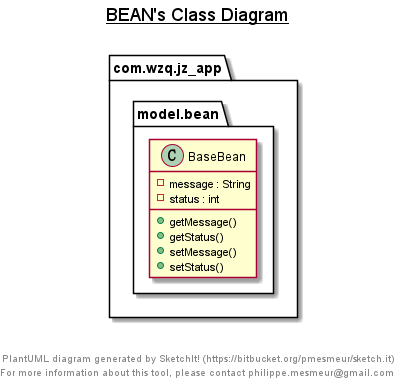

The diagram above was rendered by PlantUML. Its source (embedded in the PNG):
@startuml

title __BEAN's Class Diagram__\n

  namespace com.wzq.jz_app {
    namespace model.bean {
      class com.wzq.jz_app.model.bean.BaseBean {
          - message : String
          - status : int
          + getMessage()
          + getStatus()
          + setMessage()
          + setStatus()
      }
    }
  }
  



right footer


PlantUML diagram generated by SketchIt! (https://bitbucket.org/pmesmeur/sketch.it)
For more information about this tool, please contact philippe.mesmeur@gmail.com
endfooter

@enduml